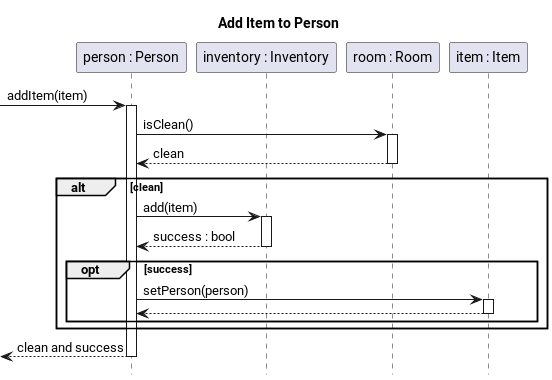

The diagram above was rendered by PlantUML. Its source (embedded in the PNG):
@startuml person-add-item-new

title Add Item to Person
hide footbox

participant "person : Person" as person
participant "inventory : Inventory" as inventory
participant "room : Room" as room
participant "item : Item" as item

[-> person ++ : addItem(item)
    person -> room ++ : isClean()
    return clean
    alt clean
	person -> inventory ++ : add(item)
	return success : bool
	opt success
		person -> item ++: setPerson(person)
		return
	end
	end
return clean and success

@enduml